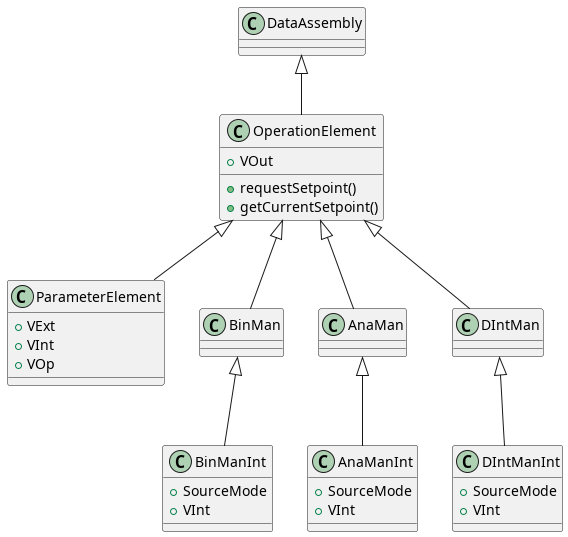

The diagram above was rendered by PlantUML. Its source (embedded in the PNG):
@startuml
class OperationElement {
    +requestSetpoint()
    +getCurrentSetpoint()
    +VOut
}

class ParameterElement extends OperationElement
{
    + VExt
    + VInt
    + VOp
}

OperationElement <|-- BinMan
OperationElement <|-- AnaMan
OperationElement <|-- DIntMan

class BinManInt extends BinMan
{
    +SourceMode
    +VInt
}
class AnaManInt extends AnaMan
{
    +SourceMode
    +VInt
}
class DIntManInt extends DIntMan
{
    +SourceMode
    +VInt
}
class OperationElement extends DataAssembly
@enduml